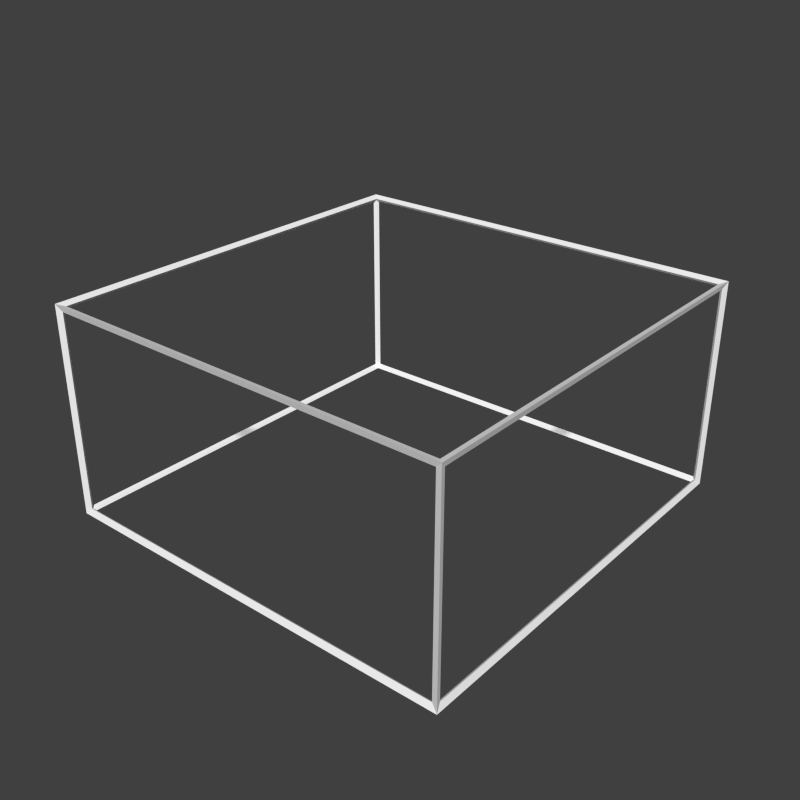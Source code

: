 # Source: halfCube.blend  (saved by Blender 2.71.0; exported with 4.5.12 LTS)
import bpy
from mathutils import Matrix  # noqa: F401  (used for matrix-valued properties, if any)

bpy.ops.wm.read_factory_settings(use_empty=True)
scene = bpy.context.scene
scene.name = 'Scene'

# ---- collections
col_collection_1 = bpy.data.collections.new('Collection 1'); scene.collection.children.link(col_collection_1)

# ---- materials (node trees are filled in below, after node groups)
mat_material = bpy.data.materials.new('Material')
mat_material.alpha_threshold = 0.0
mat_material.use_transparent_shadow = False
mat_material.preview_render_type = 'CUBE'
mat_material.diffuse_color = (1.0, 1.0, 1.0, 1.0)
mat_material.roughness = 0.5
mat_material.specular_intensity = 0.0
mat_material.line_color = (0.0, 0.0, 0.0, 1.0)

# ---- material node trees

# ---- world
world_world = bpy.data.worlds.new('World'); scene.world = world_world
world_world.color = (0.05088, 0.05088, 0.05088)
world_world.use_sun_shadow = False
world_world.sun_shadow_jitter_overblur = 0.0
world_world.cycles.sampling_method = 'MANUAL'
world_world.cycles.sample_map_resolution = 256

# ---- meshes
me_cube = bpy.data.meshes.new('Cube')
me_cube.from_pydata([(0.5, 0.5, -0.5), (0.5, -0.5, -0.5), (-0.5, -0.5, -0.5), (-0.5, 0.5, -0.5), (0.5, 0.5, 0.0), (0.5, -0.5, 0.0), (-0.5, -0.5, 0.0), (-0.5, 0.5, 0.0)], [], [(0, 1, 2, 3), (4, 7, 6, 5), (0, 4, 5, 1), (1, 5, 6, 2), (2, 6, 7, 3), (4, 0, 3, 7)])
_uv = me_cube.uv_layers.new(name='UVMap')
_uv.uv.foreach_set('vector', [0.9999, 9.998e-05, 0.9999, 0.9999, 0.0001001, 0.9999, 9.998e-05, 9.998e-05, 0.9999, 0.9999, 0.0001002, 0.9999, 9.998e-05, 0.0001004, 0.9999, 9.998e-05, 0.9999, 7.07e-05, 0.9999, 0.5, 7.07e-05, 0.5, 7.106e-05, 7.07e-05, 0.9999, 7.07e-05, 0.9999, 0.5, 7.07e-05, 0.5, 7.097e-05, 7.073e-05, 7.07e-05, 0.5, 7.082e-05, 7.07e-05, 0.9999, 7.07e-05, 0.9999, 0.5, 0.9999, 7.07e-05, 0.9999, 0.5, 7.094e-05, 0.5, 7.07e-05, 7.097e-05])
me_cube.materials.append(mat_material)
me_cube.use_remesh_preserve_volume = False
me_cube.use_remesh_preserve_attributes = False
me_cube.use_mirror_vertex_groups = False
me_cube.update()
me_cube_001 = bpy.data.meshes.new('Cube.001')
me_cube_001.from_pydata([(0.4942, 0.4942, -0.4942), (0.5058, 0.5058, -0.5058), (0.4942, -0.4942, -0.4942), (0.5058, -0.5058, -0.5058), (-0.4942, -0.4942, -0.4942), (-0.5058, -0.5058, -0.5058), (-0.4942, 0.4942, -0.4942), (-0.5058, 0.5058, -0.5058), (0.4942, 0.4942, -0.005773), (0.5058, 0.5058, 0.005773), (0.4942, -0.4942, -0.005773), (0.5058, -0.5058, 0.005773), (-0.4942, -0.4942, -0.005773), (-0.5058, -0.5058, 0.005773), (-0.4942, 0.4942, -0.005773), (-0.5058, 0.5058, 0.005773), (0.49, 0.49, -0.5), (0.49, -0.49, -0.5), (-0.49, -0.49, -0.5), (-0.49, 0.49, -0.5), (0.49, 0.49, 0.0), (-0.49, 0.49, 0.0), (-0.49, -0.49, 0.0), (0.49, -0.49, 0.0), (0.5, 0.49, -0.49), (0.5, 0.49, -0.01), (0.5, -0.49, -0.01), (0.5, -0.49, -0.49), (0.49, -0.5, -0.49), (0.49, -0.5, -0.01), (-0.49, -0.5, -0.01), (-0.49, -0.5, -0.49), (-0.5, -0.49, -0.49), (-0.5, -0.49, -0.01), (-0.5, 0.49, -0.01), (-0.5, 0.49, -0.49), (0.49, 0.5, -0.01), (0.49, 0.5, -0.49), (-0.49, 0.5, -0.49), (-0.49, 0.5, -0.01)], [], [(16, 17, 2, 0), (17, 16, 1, 3), (17, 18, 4, 2), (18, 17, 3, 5), (18, 19, 6, 4), (19, 18, 5, 7), (19, 16, 0, 6), (16, 19, 7, 1), (20, 21, 14, 8), (21, 20, 9, 15), (21, 22, 12, 14), (22, 21, 15, 13), (22, 23, 10, 12), (23, 22, 13, 11), (23, 20, 8, 10), (20, 23, 11, 9), (24, 25, 8, 0), (25, 24, 1, 9), (25, 26, 10, 8), (26, 25, 9, 11), (26, 27, 2, 10), (27, 26, 11, 3), (27, 24, 0, 2), (24, 27, 3, 1), (28, 29, 10, 2), (29, 28, 3, 11), (29, 30, 12, 10), (30, 29, 11, 13), (30, 31, 4, 12), (31, 30, 13, 5), (31, 28, 2, 4), (28, 31, 5, 3), (32, 33, 12, 4), (33, 32, 5, 13), (33, 34, 14, 12), (34, 33, 13, 15), (34, 35, 6, 14), (35, 34, 15, 7), (35, 32, 4, 6), (32, 35, 7, 5), (36, 37, 0, 8), (37, 36, 9, 1), (37, 38, 6, 0), (38, 37, 1, 7), (38, 39, 14, 6), (39, 38, 7, 15), (39, 36, 8, 14), (36, 39, 15, 9)])
_uv = me_cube_001.uv_layers.new(name='UVMap')
_uv.uv.foreach_set('vector', [0.9999, 9.998e-05, 0.9999, 0.9999, 0.9999, 0.9999, 0.9999, 9.998e-05, 0.9999, 0.9999, 0.9999, 9.998e-05, 0.9999, 9.998e-05, 0.9999, 0.9999, 0.9999, 0.9999, 0.0001001, 0.9999, 0.0001001, 0.9999, 0.9999, 0.9999, 0.0001001, 0.9999, 0.9999, 0.9999, 0.9999, 0.9999, 0.0001001, 0.9999, 0.0001001, 0.9999, 9.998e-05, 9.998e-05, 9.998e-05, 9.998e-05, 0.0001001, 0.9999, 9.998e-05, 9.998e-05, 0.0001001, 0.9999, 0.0001001, 0.9999, 9.998e-05, 9.998e-05, 9.998e-05, 9.998e-05, 0.9999, 9.998e-05, 0.9999, 9.998e-05, 9.998e-05, 9.998e-05, 0.9999, 9.998e-05, 9.998e-05, 9.998e-05, 9.998e-05, 9.998e-05, 0.9999, 9.998e-05, 0.9999, 0.9999, 0.0001002, 0.9999, 0.0001002, 0.9999, 0.9999, 0.9999, 0.0001002, 0.9999, 0.9999, 0.9999, 0.9999, 0.9999, 0.0001002, 0.9999, 0.0001002, 0.9999, 9.998e-05, 0.0001004, 9.998e-05, 0.0001004, 0.0001002, 0.9999, 9.998e-05, 0.0001004, 0.0001002, 0.9999, 0.0001002, 0.9999, 9.998e-05, 0.0001004, 9.998e-05, 0.0001004, 0.9999, 9.998e-05, 0.9999, 9.998e-05, 9.998e-05, 0.0001004, 0.9999, 9.998e-05, 9.998e-05, 0.0001004, 9.998e-05, 0.0001004, 0.9999, 9.998e-05, 0.9999, 9.998e-05, 0.9999, 0.9999, 0.9999, 0.9999, 0.9999, 9.998e-05, 0.9999, 0.9999, 0.9999, 9.998e-05, 0.9999, 9.998e-05, 0.9999, 0.9999, 0.9999, 7.07e-05, 0.9999, 0.5, 0.9999, 0.5, 0.9999, 7.07e-05, 0.9999, 0.5, 0.9999, 7.07e-05, 0.9999, 7.07e-05, 0.9999, 0.5, 0.9999, 0.5, 7.07e-05, 0.5, 7.07e-05, 0.5, 0.9999, 0.5, 7.07e-05, 0.5, 0.9999, 0.5, 0.9999, 0.5, 7.07e-05, 0.5, 7.07e-05, 0.5, 7.106e-05, 7.07e-05, 7.106e-05, 7.07e-05, 7.07e-05, 0.5, 7.106e-05, 7.07e-05, 7.07e-05, 0.5, 7.07e-05, 0.5, 7.106e-05, 7.07e-05, 7.106e-05, 7.07e-05, 0.9999, 7.07e-05, 0.9999, 7.07e-05, 7.106e-05, 7.07e-05, 0.9999, 7.07e-05, 7.106e-05, 7.07e-05, 7.106e-05, 7.07e-05, 0.9999, 7.07e-05, 0.9999, 7.07e-05, 0.9999, 0.5, 0.9999, 0.5, 0.9999, 7.07e-05, 0.9999, 0.5, 0.9999, 7.07e-05, 0.9999, 7.07e-05, 0.9999, 0.5, 0.9999, 0.5, 7.07e-05, 0.5, 7.07e-05, 0.5, 0.9999, 0.5, 7.07e-05, 0.5, 0.9999, 0.5, 0.9999, 0.5, 7.07e-05, 0.5, 7.07e-05, 0.5, 7.097e-05, 7.073e-05, 7.097e-05, 7.073e-05, 7.07e-05, 0.5, 7.097e-05, 7.073e-05, 7.07e-05, 0.5, 7.07e-05, 0.5, 7.097e-05, 7.073e-05, 7.097e-05, 7.073e-05, 0.9999, 7.07e-05, 0.9999, 7.07e-05, 7.097e-05, 7.073e-05, 0.9999, 7.07e-05, 7.097e-05, 7.073e-05, 7.097e-05, 7.073e-05, 0.9999, 7.07e-05, 7.07e-05, 0.5, 7.082e-05, 7.07e-05, 7.082e-05, 7.07e-05, 7.07e-05, 0.5, 7.082e-05, 7.07e-05, 7.07e-05, 0.5, 7.07e-05, 0.5, 7.082e-05, 7.07e-05, 7.082e-05, 7.07e-05, 0.9999, 7.07e-05, 0.9999, 7.07e-05, 7.082e-05, 7.07e-05, 0.9999, 7.07e-05, 7.082e-05, 7.07e-05, 7.082e-05, 7.07e-05, 0.9999, 7.07e-05, 0.9999, 7.07e-05, 0.9999, 0.5, 0.9999, 0.5, 0.9999, 7.07e-05, 0.9999, 0.5, 0.9999, 7.07e-05, 0.9999, 7.07e-05, 0.9999, 0.5, 0.9999, 0.5, 7.07e-05, 0.5, 7.07e-05, 0.5, 0.9999, 0.5, 7.07e-05, 0.5, 0.9999, 0.5, 0.9999, 0.5, 7.07e-05, 0.5, 0.9999, 7.07e-05, 0.9999, 0.5, 0.9999, 0.5, 0.9999, 7.07e-05, 0.9999, 0.5, 0.9999, 7.07e-05, 0.9999, 7.07e-05, 0.9999, 0.5, 0.9999, 0.5, 7.094e-05, 0.5, 7.094e-05, 0.5, 0.9999, 0.5, 7.094e-05, 0.5, 0.9999, 0.5, 0.9999, 0.5, 7.094e-05, 0.5, 7.094e-05, 0.5, 7.07e-05, 7.097e-05, 7.07e-05, 7.097e-05, 7.094e-05, 0.5, 7.07e-05, 7.097e-05, 7.094e-05, 0.5, 7.094e-05, 0.5, 7.07e-05, 7.097e-05, 7.07e-05, 7.097e-05, 0.9999, 7.07e-05, 0.9999, 7.07e-05, 7.07e-05, 7.097e-05, 0.9999, 7.07e-05, 7.07e-05, 7.097e-05, 7.07e-05, 7.097e-05, 0.9999, 7.07e-05])
me_cube_001.materials.append(mat_material)
me_cube_001.use_remesh_preserve_volume = False
me_cube_001.use_remesh_preserve_attributes = False
me_cube_001.use_mirror_vertex_groups = False
me_cube_001.update()

# ---- objects
ob_shape = bpy.data.objects.new('Shape', me_cube)
ob_wireframe = bpy.data.objects.new('WireFrame', me_cube_001)
ob_camera = bpy.data.objects.new('Camera', None)

# ---- transforms, parenting, visibility, modifiers, constraints
ob_shape.location = (0.0, 0.0, 0.0)
ob_shape.lock_rotations_4d = False
ob_shape.empty_display_type = 'ARROWS'
ob_shape.hide_render = True
ob_shape.lineart.crease_threshold = 0.0
ob_wireframe.location = (0.0, 0.0, 0.0)
ob_wireframe.lock_rotations_4d = False
ob_wireframe.empty_display_type = 'ARROWS'
ob_wireframe.lineart.crease_threshold = 0.0
ob_camera.location = (0.0, 0.0, 0.0)

# ---- collection membership
col_collection_1.objects.link(ob_shape)
col_collection_1.objects.link(ob_wireframe)
col_collection_1.objects.link(ob_camera)

# ---- scene / render settings (as saved in the file)
scene.camera = ob_camera
scene.frame_start = 1; scene.frame_end = 250; scene.frame_set(1)
scene.render.engine = 'BLENDER_EEVEE_NEXT'
scene.render.resolution_x = 128
scene.render.resolution_y = 128
scene.render.dither_intensity = 0.0
scene.render.film_transparent = True
scene.cycles.use_denoising = False
scene.cycles.samples = 10
scene.cycles.sampling_pattern = 'TABULATED_SOBOL'
scene.cycles.light_sampling_threshold = 0.0
scene.cycles.use_adaptive_sampling = False
scene.cycles.use_light_tree = False
scene.cycles.blur_glossy = 0.0
scene.cycles.volume_bounces = 1
scene.cycles.pixel_filter_type = 'GAUSSIAN'
scene.cycles.sample_clamp_indirect = 0.0
scene.view_settings.view_transform = 'Standard'
bpy.context.view_layer.update()

# ---- added for rendering (the .blend has no active camera and no usable light): camera, sun
cam_auto = bpy.data.cameras.new('AutoCamera')
cam_auto.lens = 50.0
cam_auto.sensor_width = 36.0
cam_auto.clip_end = 1000.0
ob_auto_camera = bpy.data.objects.new('AutoCamera', cam_auto)
scene.collection.objects.link(ob_auto_camera)
ob_auto_camera.location = (1.40565, -1.68678, 0.874522)
ob_auto_camera.rotation_euler = (1.09748, -7.21219e-08, 0.694738)
scene.camera = ob_auto_camera
light_auto_sun = bpy.data.lights.new('AutoSun', 'SUN')
light_auto_sun.energy = 3.0
light_auto_sun.angle = 0.0523599
ob_auto_sun = bpy.data.objects.new('AutoSun', light_auto_sun)
scene.collection.objects.link(ob_auto_sun)
ob_auto_sun.rotation_euler = (0.872665, 0.174533, 0.523599)
bpy.context.view_layer.update()

